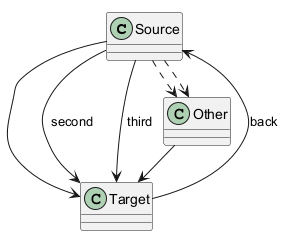

The diagram above was rendered by PlantUML. Its source (embedded in the PNG):
@startuml
class Source
class Target
class Other
Source --> Target
Source --> Target : second
Source --> Target : third
Target --> Source : back
Source ..> Other
Source ..> Other
Other --> Target
@enduml